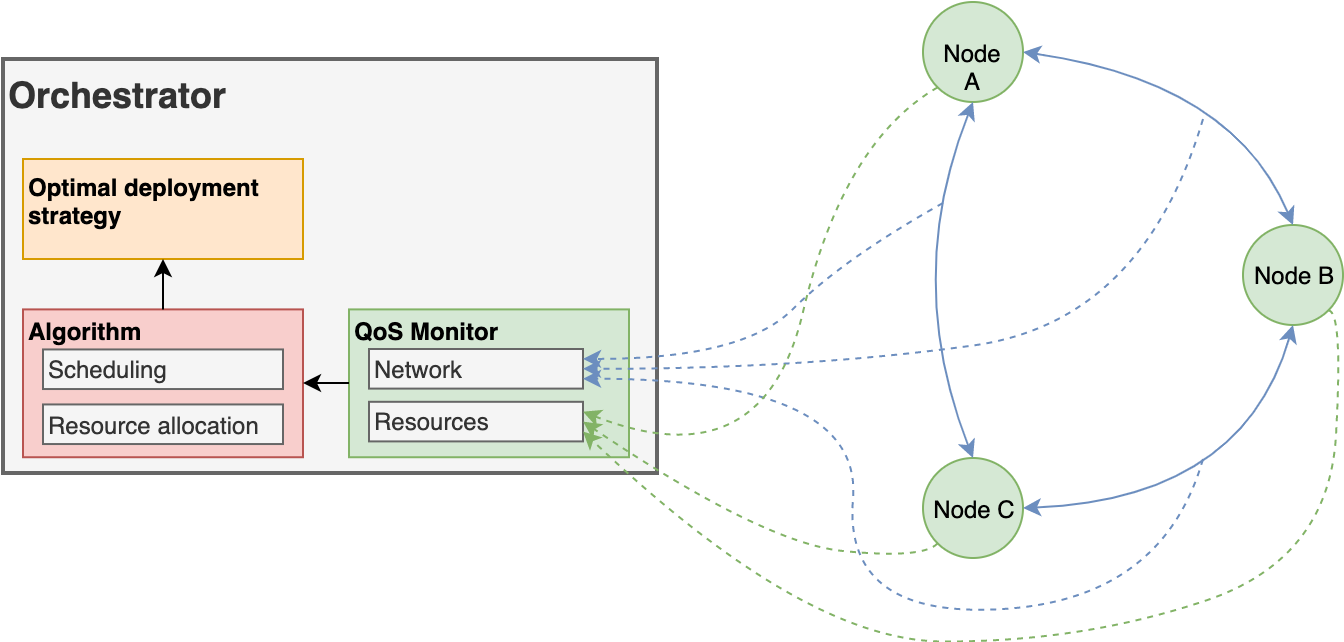

The diagram above was exported from draw.io. Its source (the exported page's mxGraphModel, read from the mxfile embedded in the PNG):
<mxGraphModel dx="1106" dy="1003" grid="1" gridSize="10" guides="1" tooltips="1" connect="1" arrows="1" fold="0" page="1" pageScale="1" pageWidth="1169" pageHeight="827" math="0" shadow="0">
  <root>
    <mxCell id="0" />
    <mxCell id="1" parent="0" />
    <mxCell id="VMrcielvxoTU7WFkx7Qv-7" value="Node A" style="ellipse;whiteSpace=wrap;html=1;aspect=fixed;align=center;fillColor=#d5e8d4;strokeColor=#82b366;" parent="1" vertex="1">
      <mxGeometry x="490" y="81.5" width="50" height="50" as="geometry" />
    </mxCell>
    <mxCell id="VMrcielvxoTU7WFkx7Qv-8" value="Node B" style="ellipse;whiteSpace=wrap;html=1;aspect=fixed;align=center;fillColor=#d5e8d4;strokeColor=#82b366;" parent="1" vertex="1">
      <mxGeometry x="650" y="193" width="50" height="50" as="geometry" />
    </mxCell>
    <mxCell id="VMrcielvxoTU7WFkx7Qv-9" value="Node C" style="ellipse;whiteSpace=wrap;html=1;aspect=fixed;align=center;fillColor=#d5e8d4;strokeColor=#82b366;" parent="1" vertex="1">
      <mxGeometry x="490" y="309.5" width="50" height="50" as="geometry" />
    </mxCell>
    <mxCell id="lW8zzkXHXAuDUDG9wMzd-1" value="" style="endArrow=classic;startArrow=classic;html=1;exitX=1;exitY=0.5;exitDx=0;exitDy=0;entryX=0.5;entryY=0;entryDx=0;entryDy=0;curved=1;fillColor=#dae8fc;strokeColor=#6c8ebf;strokeWidth=1;" parent="1" source="VMrcielvxoTU7WFkx7Qv-7" target="VMrcielvxoTU7WFkx7Qv-8" edge="1">
      <mxGeometry width="50" height="50" relative="1" as="geometry">
        <mxPoint x="615" y="141.5" as="sourcePoint" />
        <mxPoint x="665" y="91.5" as="targetPoint" />
        <Array as="points">
          <mxPoint x="645" y="121.5" />
        </Array>
      </mxGeometry>
    </mxCell>
    <mxCell id="lW8zzkXHXAuDUDG9wMzd-3" value="" style="endArrow=classic;startArrow=classic;html=1;exitX=0.5;exitY=1;exitDx=0;exitDy=0;entryX=0.5;entryY=0;entryDx=0;entryDy=0;curved=1;fillColor=#dae8fc;strokeColor=#6c8ebf;strokeWidth=1;" parent="1" source="VMrcielvxoTU7WFkx7Qv-7" target="VMrcielvxoTU7WFkx7Qv-9" edge="1">
      <mxGeometry width="50" height="50" relative="1" as="geometry">
        <mxPoint x="585" y="136.5" as="sourcePoint" />
        <mxPoint x="662" y="194.5" as="targetPoint" />
        <Array as="points">
          <mxPoint x="480" y="220" />
        </Array>
      </mxGeometry>
    </mxCell>
    <mxCell id="lW8zzkXHXAuDUDG9wMzd-4" value="" style="endArrow=classic;startArrow=classic;html=1;exitX=1;exitY=0.5;exitDx=0;exitDy=0;entryX=0.5;entryY=1;entryDx=0;entryDy=0;curved=1;fillColor=#dae8fc;strokeColor=#6c8ebf;strokeWidth=1;" parent="1" source="VMrcielvxoTU7WFkx7Qv-9" target="VMrcielvxoTU7WFkx7Qv-8" edge="1">
      <mxGeometry width="50" height="50" relative="1" as="geometry">
        <mxPoint x="589" y="248.5" as="sourcePoint" />
        <mxPoint x="691" y="293.5" as="targetPoint" />
        <Array as="points">
          <mxPoint x="650" y="330" />
        </Array>
      </mxGeometry>
    </mxCell>
    <mxCell id="lW8zzkXHXAuDUDG9wMzd-38" value="Orchestrator" style="rounded=0;whiteSpace=wrap;html=1;shadow=0;comic=0;fontSize=18;align=left;container=1;fontStyle=1;verticalAlign=top;strokeWidth=2;fillColor=#f5f5f5;strokeColor=#666666;fontColor=#333333;" parent="1" vertex="1">
      <mxGeometry x="30" y="110" width="327" height="207" as="geometry">
        <mxRectangle x="20" y="450" width="50" height="40" as="alternateBounds" />
      </mxGeometry>
    </mxCell>
    <mxCell id="VMrcielvxoTU7WFkx7Qv-2" value="&lt;div style=&quot;text-align: left&quot;&gt;&lt;span&gt;Algorithm&lt;/span&gt;&lt;/div&gt;" style="rounded=0;whiteSpace=wrap;html=1;align=left;labelPosition=center;verticalLabelPosition=middle;verticalAlign=top;horizontal=1;container=1;fontStyle=1;spacingTop=-3;fillColor=#f8cecc;strokeColor=#b85450;" parent="1" vertex="1">
      <mxGeometry x="40" y="235.2" width="140" height="73.92" as="geometry">
        <mxRectangle x="10" y="460" width="100" height="20" as="alternateBounds" />
      </mxGeometry>
    </mxCell>
    <mxCell id="VMrcielvxoTU7WFkx7Qv-4" value="Resource allocation" style="rounded=0;whiteSpace=wrap;html=1;align=left;fillColor=#f5f5f5;strokeColor=#666666;fontColor=#333333;" parent="VMrcielvxoTU7WFkx7Qv-2" vertex="1">
      <mxGeometry x="10" y="47.52" width="120" height="19.800000000000004" as="geometry" />
    </mxCell>
    <mxCell id="stXs_5Ndq_Ke9X8rCkBz-3" value="Scheduling" style="rounded=0;whiteSpace=wrap;html=1;align=left;fillColor=#f5f5f5;strokeColor=#666666;fontColor=#333333;" parent="VMrcielvxoTU7WFkx7Qv-2" vertex="1">
      <mxGeometry x="10" y="20.020000000000003" width="120" height="19.800000000000004" as="geometry" />
    </mxCell>
    <mxCell id="mely5iO501Z-QMfipat4-8" value="&lt;div style=&quot;text-align: left&quot;&gt;&lt;span&gt;QoS Monitor&lt;/span&gt;&lt;/div&gt;" style="rounded=0;whiteSpace=wrap;html=1;align=left;labelPosition=center;verticalLabelPosition=middle;verticalAlign=top;horizontal=1;container=1;fontStyle=1;spacingTop=-3;fillColor=#d5e8d4;strokeColor=#82b366;" parent="1" vertex="1">
      <mxGeometry x="203" y="235.2" width="140" height="73.92" as="geometry">
        <mxRectangle x="193" y="248" width="100" height="20" as="alternateBounds" />
      </mxGeometry>
    </mxCell>
    <mxCell id="mely5iO501Z-QMfipat4-9" value="Network" style="rounded=0;whiteSpace=wrap;html=1;align=left;fillColor=#f5f5f5;strokeColor=#666666;fontColor=#333333;" parent="mely5iO501Z-QMfipat4-8" vertex="1">
      <mxGeometry x="10" y="19.800000000000004" width="107" height="19.800000000000004" as="geometry" />
    </mxCell>
    <mxCell id="mely5iO501Z-QMfipat4-10" value="Resources" style="rounded=0;whiteSpace=wrap;html=1;align=left;fillColor=#f5f5f5;strokeColor=#666666;fontColor=#333333;" parent="mely5iO501Z-QMfipat4-8" vertex="1">
      <mxGeometry x="10" y="46.2" width="107" height="19.800000000000004" as="geometry" />
    </mxCell>
    <mxCell id="mely5iO501Z-QMfipat4-11" style="edgeStyle=orthogonalEdgeStyle;rounded=0;orthogonalLoop=1;jettySize=auto;html=1;entryX=1;entryY=0.5;entryDx=0;entryDy=0;strokeWidth=1;" parent="1" source="mely5iO501Z-QMfipat4-8" target="VMrcielvxoTU7WFkx7Qv-2" edge="1">
      <mxGeometry relative="1" as="geometry" />
    </mxCell>
    <mxCell id="VMrcielvxoTU7WFkx7Qv-5" value="Optimal deployment strategy" style="rounded=0;whiteSpace=wrap;html=1;align=left;verticalAlign=top;fontStyle=1;fillColor=#ffe6cc;strokeColor=#d79b00;" parent="1" vertex="1">
      <mxGeometry x="40" y="160" width="140" height="50" as="geometry" />
    </mxCell>
    <mxCell id="VMrcielvxoTU7WFkx7Qv-14" style="edgeStyle=orthogonalEdgeStyle;rounded=0;orthogonalLoop=1;jettySize=auto;html=1;entryX=0.5;entryY=1;entryDx=0;entryDy=0;strokeWidth=1;" parent="1" source="VMrcielvxoTU7WFkx7Qv-2" target="VMrcielvxoTU7WFkx7Qv-5" edge="1">
      <mxGeometry relative="1" as="geometry" />
    </mxCell>
    <mxCell id="lW8zzkXHXAuDUDG9wMzd-18" value="" style="endArrow=classic;html=1;dashed=1;entryX=1;entryY=0.25;entryDx=0;entryDy=0;curved=1;fillColor=#dae8fc;strokeColor=#6c8ebf;" parent="1" target="mely5iO501Z-QMfipat4-9" edge="1">
      <mxGeometry width="50" height="50" relative="1" as="geometry">
        <mxPoint x="500" y="182" as="sourcePoint" />
        <mxPoint x="323" y="437.5" as="targetPoint" />
        <Array as="points">
          <mxPoint x="450" y="210" />
          <mxPoint x="400" y="260" />
        </Array>
      </mxGeometry>
    </mxCell>
    <mxCell id="lW8zzkXHXAuDUDG9wMzd-20" value="" style="endArrow=classic;html=1;dashed=1;entryX=1;entryY=0.5;entryDx=0;entryDy=0;curved=1;fillColor=#dae8fc;strokeColor=#6c8ebf;" parent="1" target="mely5iO501Z-QMfipat4-9" edge="1">
      <mxGeometry width="50" height="50" relative="1" as="geometry">
        <mxPoint x="630" y="140" as="sourcePoint" />
        <mxPoint x="740" y="421.5" as="targetPoint" />
        <Array as="points">
          <mxPoint x="600" y="241.5" />
          <mxPoint x="430" y="265" />
        </Array>
      </mxGeometry>
    </mxCell>
    <mxCell id="lW8zzkXHXAuDUDG9wMzd-21" value="" style="endArrow=classic;html=1;dashed=1;entryX=1;entryY=0.75;entryDx=0;entryDy=0;curved=1;fillColor=#dae8fc;strokeColor=#6c8ebf;" parent="1" target="mely5iO501Z-QMfipat4-9" edge="1">
      <mxGeometry width="50" height="50" relative="1" as="geometry">
        <mxPoint x="630" y="310" as="sourcePoint" />
        <mxPoint x="545" y="483.5" as="targetPoint" />
        <Array as="points">
          <mxPoint x="610" y="380" />
          <mxPoint x="450" y="390" />
          <mxPoint x="460" y="270" />
        </Array>
      </mxGeometry>
    </mxCell>
    <mxCell id="lW8zzkXHXAuDUDG9wMzd-13" value="" style="endArrow=classic;html=1;dashed=1;exitX=0;exitY=1;exitDx=0;exitDy=0;entryX=1;entryY=0.25;entryDx=0;entryDy=0;curved=1;fillColor=#d5e8d4;strokeColor=#82b366;" parent="1" source="VMrcielvxoTU7WFkx7Qv-7" target="mely5iO501Z-QMfipat4-10" edge="1">
      <mxGeometry width="50" height="50" relative="1" as="geometry">
        <mxPoint x="400" y="281.5" as="sourcePoint" />
        <mxPoint x="450" y="231.5" as="targetPoint" />
        <Array as="points">
          <mxPoint x="450" y="151.5" />
          <mxPoint x="410" y="321.5" />
        </Array>
      </mxGeometry>
    </mxCell>
    <mxCell id="lW8zzkXHXAuDUDG9wMzd-14" value="" style="endArrow=classic;html=1;dashed=1;exitX=0;exitY=1;exitDx=0;exitDy=0;entryX=1;entryY=0.5;entryDx=0;entryDy=0;curved=1;fillColor=#d5e8d4;strokeColor=#82b366;" parent="1" source="VMrcielvxoTU7WFkx7Qv-9" target="mely5iO501Z-QMfipat4-10" edge="1">
      <mxGeometry width="50" height="50" relative="1" as="geometry">
        <mxPoint x="537" y="154.5" as="sourcePoint" />
        <mxPoint x="323" y="444.5" as="targetPoint" />
        <Array as="points">
          <mxPoint x="490" y="360" />
          <mxPoint x="410" y="352" />
        </Array>
      </mxGeometry>
    </mxCell>
    <mxCell id="lW8zzkXHXAuDUDG9wMzd-15" value="" style="endArrow=classic;html=1;dashed=1;exitX=1;exitY=1;exitDx=0;exitDy=0;entryX=1;entryY=0.75;entryDx=0;entryDy=0;curved=1;fillColor=#d5e8d4;strokeColor=#82b366;" parent="1" source="VMrcielvxoTU7WFkx7Qv-8" target="mely5iO501Z-QMfipat4-10" edge="1">
      <mxGeometry width="50" height="50" relative="1" as="geometry">
        <mxPoint x="537" y="285.5" as="sourcePoint" />
        <mxPoint x="323" y="444.5" as="targetPoint" />
        <Array as="points">
          <mxPoint x="700" y="236" />
          <mxPoint x="693" y="360" />
          <mxPoint x="570" y="401.5" />
          <mxPoint x="430" y="401" />
        </Array>
      </mxGeometry>
    </mxCell>
  </root>
</mxGraphModel>